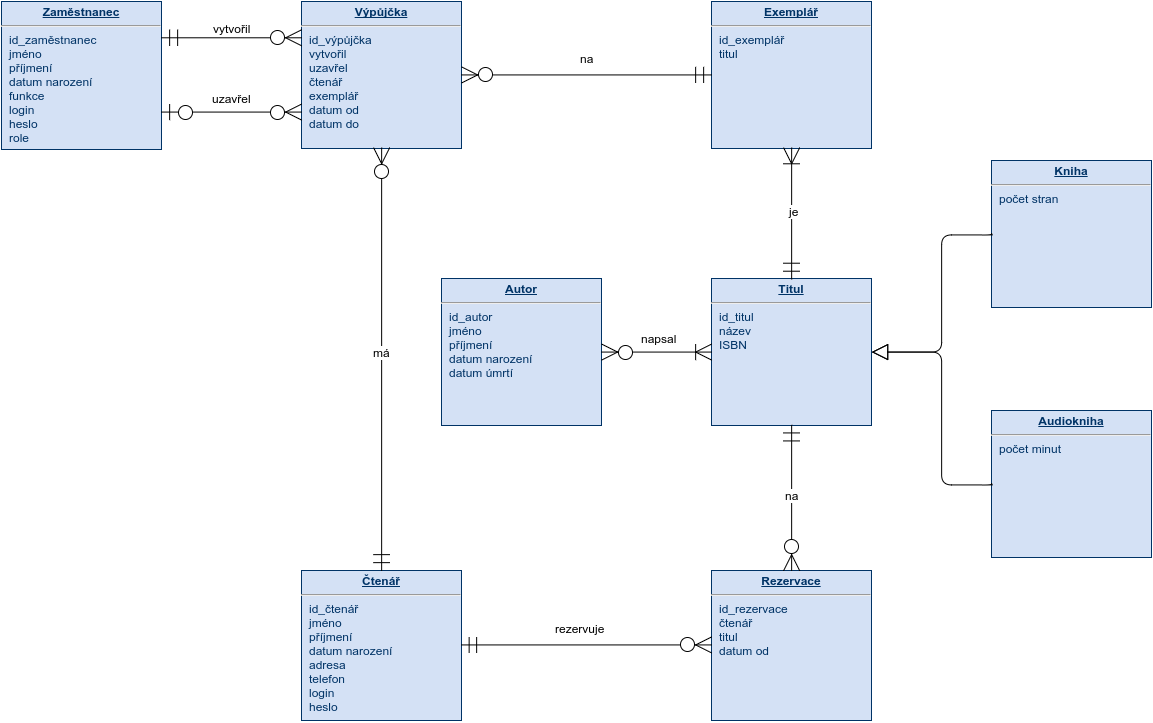

The diagram above was exported from draw.io. Its source (the exported page's mxGraphModel, read from the mxfile embedded in the PNG):
<mxGraphModel dx="1257" dy="727" grid="1" gridSize="10" guides="1" tooltips="1" connect="1" arrows="1" fold="1" page="1" pageScale="1" pageWidth="1169" pageHeight="826" background="#ffffff" math="0">
  <root>
    <mxCell id="0" style=";html=1;" />
    <mxCell id="1" style=";html=1;" parent="0" />
    <mxCell id="19" value="&lt;p style=&quot;margin: 0px ; margin-top: 4px ; text-align: center ; text-decoration: underline&quot;&gt;&lt;b&gt;Autor&lt;/b&gt;&lt;/p&gt;&lt;hr&gt;&lt;p style=&quot;margin: 0px ; margin-left: 8px&quot;&gt;id_autor&lt;/p&gt;&lt;p style=&quot;margin: 0px ; margin-left: 8px&quot;&gt;jméno&lt;/p&gt;&lt;p style=&quot;margin: 0px ; margin-left: 8px&quot;&gt;příjmení&lt;/p&gt;&lt;p style=&quot;margin: 0px ; margin-left: 8px&quot;&gt;datum narození&lt;/p&gt;&lt;p style=&quot;margin: 0px ; margin-left: 8px&quot;&gt;datum úmrtí&lt;/p&gt;" style="verticalAlign=top;align=left;overflow=fill;fontSize=12;fontFamily=Helvetica;html=1;strokeColor=#003366;shadow=0;fillColor=#D4E1F5;fontColor=#003366" vertex="1" parent="1">
      <mxGeometry x="450" y="358" width="160" height="147" as="geometry" />
    </mxCell>
    <mxCell id="20" value="&lt;p style=&quot;margin: 0px ; margin-top: 4px ; text-align: center ; text-decoration: underline&quot;&gt;&lt;b&gt;Čtenář&lt;/b&gt;&lt;/p&gt;&lt;hr&gt;&lt;p style=&quot;margin: 0px ; margin-left: 8px&quot;&gt;id_čtenář&lt;/p&gt;&lt;p style=&quot;margin: 0px ; margin-left: 8px&quot;&gt;jméno&lt;/p&gt;&lt;p style=&quot;margin: 0px ; margin-left: 8px&quot;&gt;příjmení&lt;/p&gt;&lt;p style=&quot;margin: 0px ; margin-left: 8px&quot;&gt;&lt;span style=&quot;line-height: 1.2&quot;&gt;datum narození&lt;/span&gt;&lt;/p&gt;&lt;p style=&quot;margin: 0px ; margin-left: 8px&quot;&gt;adresa&lt;/p&gt;&lt;p style=&quot;margin: 0px ; margin-left: 8px&quot;&gt;telefon&lt;/p&gt;&lt;p style=&quot;margin: 0px ; margin-left: 8px&quot;&gt;login&lt;/p&gt;&lt;p style=&quot;margin: 0px ; margin-left: 8px&quot;&gt;heslo&lt;/p&gt;" style="verticalAlign=top;align=left;overflow=fill;fontSize=12;fontFamily=Helvetica;html=1;strokeColor=#003366;shadow=0;fillColor=#D4E1F5;fontColor=#003366" vertex="1" parent="1">
      <mxGeometry x="310" y="650" width="160" height="150" as="geometry" />
    </mxCell>
    <mxCell id="21" value="&lt;p style=&quot;margin: 0px ; margin-top: 4px ; text-align: center ; text-decoration: underline&quot;&gt;&lt;b&gt;Výpůjčka&lt;/b&gt;&lt;/p&gt;&lt;hr&gt;&lt;p style=&quot;margin: 0px ; margin-left: 8px&quot;&gt;id_výpůjčka&lt;/p&gt;&lt;p style=&quot;margin: 0px ; margin-left: 8px&quot;&gt;vytvořil&lt;/p&gt;&lt;p style=&quot;margin: 0px ; margin-left: 8px&quot;&gt;uzavřel&lt;/p&gt;&lt;p style=&quot;margin: 0px ; margin-left: 8px&quot;&gt;čtenář&lt;/p&gt;&lt;p style=&quot;margin: 0px ; margin-left: 8px&quot;&gt;exemplář&lt;/p&gt;&lt;p style=&quot;margin: 0px ; margin-left: 8px&quot;&gt;datum od&lt;/p&gt;&lt;p style=&quot;margin: 0px ; margin-left: 8px&quot;&gt;datum do&lt;/p&gt;" style="verticalAlign=top;align=left;overflow=fill;fontSize=12;fontFamily=Helvetica;html=1;strokeColor=#003366;shadow=0;fillColor=#D4E1F5;fontColor=#003366" vertex="1" parent="1">
      <mxGeometry x="310" y="81" width="160" height="147" as="geometry" />
    </mxCell>
    <mxCell id="22" value="&lt;p style=&quot;margin: 0px ; margin-top: 4px ; text-align: center ; text-decoration: underline&quot;&gt;&lt;b&gt;Titul&lt;/b&gt;&lt;/p&gt;&lt;hr&gt;&lt;p style=&quot;margin: 0px ; margin-left: 8px&quot;&gt;id_titul&lt;/p&gt;&lt;p style=&quot;margin: 0px ; margin-left: 8px&quot;&gt;název&lt;/p&gt;&lt;p style=&quot;margin: 0px ; margin-left: 8px&quot;&gt;ISBN&lt;/p&gt;" style="verticalAlign=top;align=left;overflow=fill;fontSize=12;fontFamily=Helvetica;html=1;strokeColor=#003366;shadow=0;fillColor=#D4E1F5;fontColor=#003366" vertex="1" parent="1">
      <mxGeometry x="720" y="358" width="160" height="147" as="geometry" />
    </mxCell>
    <mxCell id="23" value="&lt;p style=&quot;margin: 0px ; margin-top: 4px ; text-align: center ; text-decoration: underline&quot;&gt;&lt;b&gt;Exemplář&lt;/b&gt;&lt;/p&gt;&lt;hr&gt;&lt;p style=&quot;margin: 0px ; margin-left: 8px&quot;&gt;id_exemplář&lt;/p&gt;&lt;p style=&quot;margin: 0px ; margin-left: 8px&quot;&gt;titul&lt;/p&gt;" style="verticalAlign=top;align=left;overflow=fill;fontSize=12;fontFamily=Helvetica;html=1;strokeColor=#003366;shadow=0;fillColor=#D4E1F5;fontColor=#003366" vertex="1" parent="1">
      <mxGeometry x="720" y="81" width="160" height="147" as="geometry" />
    </mxCell>
    <mxCell id="24" value="&lt;p style=&quot;margin: 0px ; margin-top: 4px ; text-align: center ; text-decoration: underline&quot;&gt;&lt;b&gt;Rezervace&lt;/b&gt;&lt;/p&gt;&lt;hr&gt;&lt;p style=&quot;margin: 0px ; margin-left: 8px&quot;&gt;id_rezervace&lt;/p&gt;&lt;p style=&quot;margin: 0px ; margin-left: 8px&quot;&gt;čtenář&lt;/p&gt;&lt;p style=&quot;margin: 0px ; margin-left: 8px&quot;&gt;titul&lt;/p&gt;&lt;p style=&quot;margin: 0px ; margin-left: 8px&quot;&gt;&lt;span style=&quot;line-height: 1.2&quot;&gt;datum od&lt;/span&gt;&lt;/p&gt;" style="verticalAlign=top;align=left;overflow=fill;fontSize=12;fontFamily=Helvetica;html=1;strokeColor=#003366;shadow=0;fillColor=#D4E1F5;fontColor=#003366" vertex="1" parent="1">
      <mxGeometry x="720" y="650" width="160" height="150" as="geometry" />
    </mxCell>
    <mxCell id="25" value="&lt;p style=&quot;margin: 0px ; margin-top: 4px ; text-align: center ; text-decoration: underline&quot;&gt;&lt;b&gt;Zaměstnanec&lt;/b&gt;&lt;/p&gt;&lt;hr&gt;&lt;p style=&quot;margin: 0px ; margin-left: 8px&quot;&gt;id_zaměstnanec&lt;/p&gt;&lt;p style=&quot;margin: 0px ; margin-left: 8px&quot;&gt;jméno&lt;/p&gt;&lt;p style=&quot;margin: 0px ; margin-left: 8px&quot;&gt;příjmení&lt;/p&gt;&lt;p style=&quot;margin: 0px ; margin-left: 8px&quot;&gt;datum narození&lt;/p&gt;&lt;p style=&quot;margin: 0px ; margin-left: 8px&quot;&gt;funkce&lt;/p&gt;&lt;p style=&quot;margin: 0px ; margin-left: 8px&quot;&gt;login&lt;/p&gt;&lt;p style=&quot;margin: 0px ; margin-left: 8px&quot;&gt;heslo&lt;/p&gt;&lt;p style=&quot;margin: 0px ; margin-left: 8px&quot;&gt;role&lt;/p&gt;" style="verticalAlign=top;align=left;overflow=fill;fontSize=12;fontFamily=Helvetica;html=1;strokeColor=#003366;shadow=0;fillColor=#D4E1F5;fontColor=#003366" vertex="1" parent="1">
      <mxGeometry x="10" y="81" width="160" height="148" as="geometry" />
    </mxCell>
    <mxCell id="cdc2449a9e8bf04-117" value="" style="html=1;endArrow=ERzeroToMany;startArrow=ERmandOne;entryX=0;entryY=0.25;exitX=1;exitY=0.25;endSize=14;startSize=14;" edge="1" parent="1" source="25" target="21">
      <mxGeometry width="100" height="100" relative="1" as="geometry">
        <mxPoint x="140" y="88" as="sourcePoint" />
        <mxPoint x="240" y="-12" as="targetPoint" />
      </mxGeometry>
    </mxCell>
    <mxCell id="cdc2449a9e8bf04-118" value="vytvořil" style="text;html=1;resizable=0;points=[];;align=center;verticalAlign=middle;labelBackgroundColor=#ffffff;" vertex="1" connectable="0" parent="cdc2449a9e8bf04-117">
      <mxGeometry x="-0.1193" y="3" relative="1" as="geometry">
        <mxPoint x="8" y="-7" as="offset" />
      </mxGeometry>
    </mxCell>
    <mxCell id="cdc2449a9e8bf04-119" value="" style="html=1;endArrow=ERzeroToMany;startArrow=ERzeroToOne;entryX=0;entryY=0.75;exitX=1;exitY=0.75;endSize=14;startSize=14;startFill=1;" edge="1" parent="1" source="25" target="21">
      <mxGeometry x="440" y="-26" width="100" height="100" as="geometry">
        <mxPoint x="440" y="-26" as="sourcePoint" />
        <mxPoint x="440" y="83" as="targetPoint" />
      </mxGeometry>
    </mxCell>
    <mxCell id="cdc2449a9e8bf04-120" value="uzavřel" style="text;html=1;resizable=0;points=[];;align=center;verticalAlign=middle;labelBackgroundColor=#ffffff;" vertex="1" connectable="0" parent="cdc2449a9e8bf04-119">
      <mxGeometry x="-0.1193" y="3" relative="1" as="geometry">
        <mxPoint x="8" y="-11" as="offset" />
      </mxGeometry>
    </mxCell>
    <mxCell id="cdc2449a9e8bf04-121" value="" style="html=1;endArrow=ERzeroToMany;startArrow=ERmandOne;entryX=0.5;entryY=1;exitX=0.5;exitY=0;endSize=14;startSize=14;" edge="1" parent="1" source="20" target="21">
      <mxGeometry x="260" y="208" width="100" height="100" as="geometry">
        <mxPoint x="260" y="208" as="sourcePoint" />
        <mxPoint x="260" y="317" as="targetPoint" />
      </mxGeometry>
    </mxCell>
    <mxCell id="cdc2449a9e8bf04-122" value="má" style="text;html=1;resizable=0;points=[];;align=center;verticalAlign=middle;labelBackgroundColor=#ffffff;" vertex="1" connectable="0" parent="cdc2449a9e8bf04-121">
      <mxGeometry x="-0.1193" y="3" relative="1" as="geometry">
        <mxPoint x="3" y="-33" as="offset" />
      </mxGeometry>
    </mxCell>
    <mxCell id="cdc2449a9e8bf04-123" value="" style="html=1;endArrow=ERzeroToMany;startArrow=ERmandOne;entryX=0;entryY=0.5;exitX=1;exitY=0.5;endSize=14;startSize=13;" edge="1" parent="1" source="20" target="24">
      <mxGeometry width="100" height="100" relative="1" as="geometry">
        <mxPoint x="560" y="568" as="sourcePoint" />
        <mxPoint x="660" y="468" as="targetPoint" />
      </mxGeometry>
    </mxCell>
    <mxCell id="cdc2449a9e8bf04-124" value="rezervuje" style="text;html=1;resizable=0;points=[];;align=center;verticalAlign=middle;labelBackgroundColor=#ffffff;" vertex="1" connectable="0" parent="cdc2449a9e8bf04-123">
      <mxGeometry x="-0.06" y="-2" relative="1" as="geometry">
        <mxPoint y="-19" as="offset" />
      </mxGeometry>
    </mxCell>
    <mxCell id="cdc2449a9e8bf04-125" value="" style="html=1;endArrow=ERzeroToMany;startArrow=ERmandOne;entryX=0.5;entryY=0;exitX=0.5;exitY=1;endSize=14;startSize=14;strokeWidth=1;" edge="1" parent="1" source="22" target="24">
      <mxGeometry width="100" height="100" relative="1" as="geometry">
        <mxPoint x="740" y="638" as="sourcePoint" />
        <mxPoint x="840" y="538" as="targetPoint" />
      </mxGeometry>
    </mxCell>
    <mxCell id="cdc2449a9e8bf04-126" value="na" style="text;html=1;resizable=0;points=[];;align=center;verticalAlign=middle;labelBackgroundColor=#ffffff;" vertex="1" connectable="0" parent="cdc2449a9e8bf04-125">
      <mxGeometry x="-0.0323" relative="1" as="geometry">
        <mxPoint as="offset" />
      </mxGeometry>
    </mxCell>
    <mxCell id="cdc2449a9e8bf04-127" value="" style="html=1;endArrow=ERoneToMany;startArrow=ERzeroToMany;entryX=0;entryY=0.5;exitX=1;exitY=0.5;endSize=14;startSize=14;edgeStyle=orthogonalEdgeStyle;startFill=1;" edge="1" parent="1" source="19" target="22">
      <mxGeometry width="100" height="100" relative="1" as="geometry">
        <mxPoint x="800" y="498" as="sourcePoint" />
        <mxPoint x="900" y="398" as="targetPoint" />
        <Array as="points" />
      </mxGeometry>
    </mxCell>
    <mxCell id="cdc2449a9e8bf04-128" value="napsal" style="text;html=1;resizable=0;points=[];;align=center;verticalAlign=middle;labelBackgroundColor=#ffffff;" vertex="1" connectable="0" parent="cdc2449a9e8bf04-127">
      <mxGeometry x="-0.0167" y="-1" relative="1" as="geometry">
        <mxPoint x="2" y="-15" as="offset" />
      </mxGeometry>
    </mxCell>
    <mxCell id="cdc2449a9e8bf04-134" value="" style="html=1;endArrow=ERoneToMany;startArrow=ERmandOne;strokeWidth=1;entryX=0.5;entryY=1;exitX=0.5;exitY=0;rounded=1;endSize=14;startSize=14;" edge="1" parent="1" source="22" target="23">
      <mxGeometry width="100" height="100" relative="1" as="geometry">
        <mxPoint x="690" y="368" as="sourcePoint" />
        <mxPoint x="790" y="268" as="targetPoint" />
      </mxGeometry>
    </mxCell>
    <mxCell id="cdc2449a9e8bf04-135" value="je" style="text;html=1;resizable=0;points=[];;align=center;verticalAlign=middle;labelBackgroundColor=#ffffff;" vertex="1" connectable="0" parent="cdc2449a9e8bf04-134">
      <mxGeometry x="0.0333" y="-2" relative="1" as="geometry">
        <mxPoint as="offset" />
      </mxGeometry>
    </mxCell>
    <mxCell id="cdc2449a9e8bf04-136" value="" style="html=1;endArrow=ERmandOne;startArrow=ERzeroToMany;strokeWidth=1;entryX=0;entryY=0.5;exitX=1;exitY=0.5;endSize=14;startSize=14;startFill=1;" edge="1" parent="1" source="21" target="23">
      <mxGeometry width="100" height="100" relative="1" as="geometry">
        <mxPoint x="640" y="228" as="sourcePoint" />
        <mxPoint x="740" y="128" as="targetPoint" />
      </mxGeometry>
    </mxCell>
    <mxCell id="cdc2449a9e8bf04-137" value="na" style="text;html=1;resizable=0;points=[];;align=center;verticalAlign=middle;labelBackgroundColor=#ffffff;" vertex="1" connectable="0" parent="cdc2449a9e8bf04-136">
      <mxGeometry x="-0.0408" relative="1" as="geometry">
        <mxPoint x="5" y="-17" as="offset" />
      </mxGeometry>
    </mxCell>
    <mxCell id="514dd2b3222216db-35" value="&lt;p style=&quot;margin: 0px ; margin-top: 4px ; text-align: center ; text-decoration: underline&quot;&gt;&lt;b&gt;Kniha&lt;/b&gt;&lt;/p&gt;&lt;hr&gt;&lt;p style=&quot;margin: 0px ; margin-left: 8px&quot;&gt;počet stran&lt;/p&gt;" style="verticalAlign=top;align=left;overflow=fill;fontSize=12;fontFamily=Helvetica;html=1;strokeColor=#003366;shadow=0;fillColor=#D4E1F5;fontColor=#003366" vertex="1" parent="1">
      <mxGeometry x="1000" y="240" width="160" height="147" as="geometry" />
    </mxCell>
    <mxCell id="514dd2b3222216db-36" value="&lt;p style=&quot;margin: 0px ; margin-top: 4px ; text-align: center ; text-decoration: underline&quot;&gt;&lt;b&gt;Audiokniha&lt;/b&gt;&lt;/p&gt;&lt;hr&gt;&lt;p style=&quot;margin: 0px ; margin-left: 8px&quot;&gt;počet minut&lt;/p&gt;" style="verticalAlign=top;align=left;overflow=fill;fontSize=12;fontFamily=Helvetica;html=1;strokeColor=#003366;shadow=0;fillColor=#D4E1F5;fontColor=#003366" vertex="1" parent="1">
      <mxGeometry x="1000" y="490" width="160" height="147" as="geometry" />
    </mxCell>
    <mxCell id="514dd2b3222216db-43" value="" style="edgeStyle=orthogonalEdgeStyle;elbow=horizontal;endArrow=block;html=1;strokeWidth=1;entryX=1;entryY=0.5;exitX=0;exitY=0.5;endFill=0;startSize=13;endSize=14;" edge="1" parent="1" source="514dd2b3222216db-36" target="22">
      <mxGeometry width="50" height="50" relative="1" as="geometry">
        <mxPoint x="720" y="550" as="sourcePoint" />
        <mxPoint x="770" y="500" as="targetPoint" />
        <Array as="points">
          <mxPoint x="950" y="564" />
          <mxPoint x="950" y="432" />
        </Array>
      </mxGeometry>
    </mxCell>
    <mxCell id="514dd2b3222216db-44" value="" style="edgeStyle=orthogonalEdgeStyle;elbow=horizontal;endArrow=block;html=1;strokeWidth=1;entryX=1;entryY=0.5;exitX=0;exitY=0.5;endFill=0;endSize=14;" edge="1" parent="1" source="514dd2b3222216db-35" target="22">
      <mxGeometry width="50" height="50" relative="1" as="geometry">
        <mxPoint x="700" y="510" as="sourcePoint" />
        <mxPoint x="750" y="460" as="targetPoint" />
        <Array as="points">
          <mxPoint x="950" y="314" />
          <mxPoint x="950" y="432" />
        </Array>
      </mxGeometry>
    </mxCell>
  </root>
</mxGraphModel>